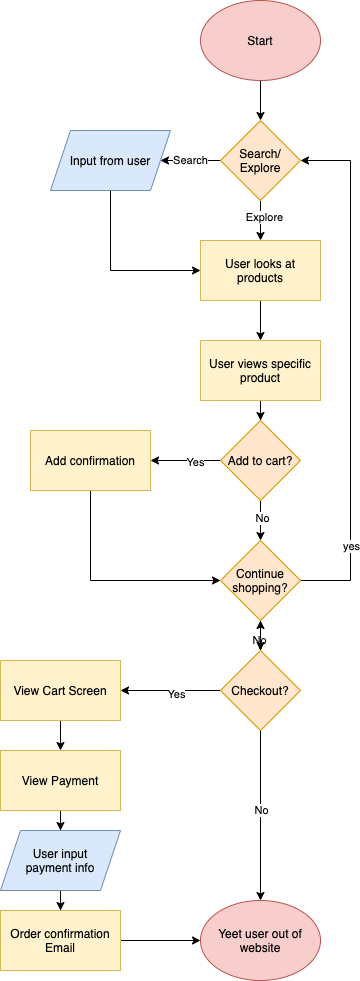

The diagram above was exported from draw.io. Its source (the exported page's mxGraphModel, read from the mxfile embedded in the PNG):
<mxGraphModel dx="627" dy="526" grid="1" gridSize="10" guides="1" tooltips="1" connect="1" arrows="1" fold="1" page="1" pageScale="1" pageWidth="850" pageHeight="1100" math="0" shadow="0">
  <root>
    <mxCell id="0" />
    <mxCell id="1" parent="0" />
    <mxCell id="4" value="" style="edgeStyle=orthogonalEdgeStyle;rounded=0;orthogonalLoop=1;jettySize=auto;html=1;fontColor=#000000;" edge="1" parent="1" source="2" target="3">
      <mxGeometry relative="1" as="geometry" />
    </mxCell>
    <mxCell id="2" value="Start" style="ellipse;whiteSpace=wrap;html=1;fillColor=#f8cecc;strokeColor=#b85450;fontColor=#000000;" vertex="1" parent="1">
      <mxGeometry x="260" y="130" width="120" height="80" as="geometry" />
    </mxCell>
    <mxCell id="8" value="Search" style="edgeStyle=orthogonalEdgeStyle;rounded=0;orthogonalLoop=1;jettySize=auto;html=1;fontColor=#000000;" edge="1" parent="1" source="3" target="7">
      <mxGeometry relative="1" as="geometry" />
    </mxCell>
    <mxCell id="10" value="" style="edgeStyle=orthogonalEdgeStyle;rounded=0;orthogonalLoop=1;jettySize=auto;html=1;fontColor=#FFFFFF;" edge="1" parent="1" source="3" target="9">
      <mxGeometry relative="1" as="geometry" />
    </mxCell>
    <mxCell id="15" value="Explore" style="edgeLabel;html=1;align=center;verticalAlign=middle;resizable=0;points=[];fontColor=#000000;" vertex="1" connectable="0" parent="10">
      <mxGeometry x="-0.2222" y="3" relative="1" as="geometry">
        <mxPoint as="offset" />
      </mxGeometry>
    </mxCell>
    <mxCell id="3" value="Search/&lt;br&gt;Explore" style="rhombus;whiteSpace=wrap;html=1;strokeColor=#d79b00;fillColor=#ffe6cc;fontColor=#000000;" vertex="1" parent="1">
      <mxGeometry x="280" y="250" width="80" height="80" as="geometry" />
    </mxCell>
    <mxCell id="14" style="edgeStyle=orthogonalEdgeStyle;rounded=0;orthogonalLoop=1;jettySize=auto;html=1;exitX=0.5;exitY=1;exitDx=0;exitDy=0;entryX=0;entryY=0.5;entryDx=0;entryDy=0;fontColor=#FFFFFF;" edge="1" parent="1" source="7" target="9">
      <mxGeometry relative="1" as="geometry" />
    </mxCell>
    <mxCell id="7" value="Input from user" style="shape=parallelogram;perimeter=parallelogramPerimeter;whiteSpace=wrap;html=1;fixedSize=1;strokeColor=#6c8ebf;fillColor=#dae8fc;fontColor=#000000;" vertex="1" parent="1">
      <mxGeometry x="110" y="260" width="120" height="60" as="geometry" />
    </mxCell>
    <mxCell id="17" value="" style="edgeStyle=orthogonalEdgeStyle;rounded=0;orthogonalLoop=1;jettySize=auto;html=1;fontColor=#FFFFFF;" edge="1" parent="1" source="9" target="16">
      <mxGeometry relative="1" as="geometry" />
    </mxCell>
    <mxCell id="9" value="User looks at products" style="whiteSpace=wrap;html=1;strokeColor=#d6b656;fillColor=#fff2cc;labelBackgroundColor=none;fontColor=#000000;" vertex="1" parent="1">
      <mxGeometry x="260" y="370" width="120" height="60" as="geometry" />
    </mxCell>
    <mxCell id="19" value="" style="edgeStyle=orthogonalEdgeStyle;rounded=0;orthogonalLoop=1;jettySize=auto;html=1;fontColor=#FFFFFF;" edge="1" parent="1" source="16" target="18">
      <mxGeometry relative="1" as="geometry" />
    </mxCell>
    <mxCell id="16" value="User views specific product" style="whiteSpace=wrap;html=1;strokeColor=#d6b656;fillColor=#fff2cc;fontColor=#000000;" vertex="1" parent="1">
      <mxGeometry x="260" y="470" width="120" height="60" as="geometry" />
    </mxCell>
    <mxCell id="21" value="" style="edgeStyle=orthogonalEdgeStyle;rounded=0;orthogonalLoop=1;jettySize=auto;html=1;fontColor=#FFFFFF;" edge="1" parent="1" source="18" target="20">
      <mxGeometry relative="1" as="geometry" />
    </mxCell>
    <mxCell id="24" value="Yes" style="edgeLabel;html=1;align=center;verticalAlign=middle;resizable=0;points=[];fontColor=#000000;" vertex="1" connectable="0" parent="21">
      <mxGeometry x="-0.2667" y="1" relative="1" as="geometry">
        <mxPoint as="offset" />
      </mxGeometry>
    </mxCell>
    <mxCell id="23" value="" style="edgeStyle=orthogonalEdgeStyle;rounded=0;orthogonalLoop=1;jettySize=auto;html=1;fontColor=#FFFFFF;" edge="1" parent="1" source="18" target="22">
      <mxGeometry relative="1" as="geometry" />
    </mxCell>
    <mxCell id="25" value="No" style="edgeLabel;html=1;align=center;verticalAlign=middle;resizable=0;points=[];fontColor=#000000;" vertex="1" connectable="0" parent="23">
      <mxGeometry x="-0.175" y="1" relative="1" as="geometry">
        <mxPoint as="offset" />
      </mxGeometry>
    </mxCell>
    <mxCell id="18" value="Add to cart?" style="rhombus;whiteSpace=wrap;html=1;strokeColor=#d79b00;fillColor=#ffe6cc;fontColor=#000000;" vertex="1" parent="1">
      <mxGeometry x="280" y="550" width="80" height="80" as="geometry" />
    </mxCell>
    <mxCell id="28" style="edgeStyle=orthogonalEdgeStyle;rounded=0;orthogonalLoop=1;jettySize=auto;html=1;exitX=0.5;exitY=1;exitDx=0;exitDy=0;entryX=0;entryY=0.5;entryDx=0;entryDy=0;fontColor=#FFFFFF;" edge="1" parent="1" source="20" target="22">
      <mxGeometry relative="1" as="geometry" />
    </mxCell>
    <mxCell id="20" value="Add confirmation" style="whiteSpace=wrap;html=1;strokeColor=#d6b656;fillColor=#fff2cc;fontColor=#000000;" vertex="1" parent="1">
      <mxGeometry x="90" y="560" width="120" height="60" as="geometry" />
    </mxCell>
    <mxCell id="29" style="edgeStyle=orthogonalEdgeStyle;rounded=0;orthogonalLoop=1;jettySize=auto;html=1;exitX=1;exitY=0.5;exitDx=0;exitDy=0;fontColor=#FFFFFF;entryX=1;entryY=0.5;entryDx=0;entryDy=0;" edge="1" parent="1" source="22" target="3">
      <mxGeometry relative="1" as="geometry">
        <mxPoint x="390" y="320" as="targetPoint" />
        <Array as="points">
          <mxPoint x="410" y="710" />
          <mxPoint x="410" y="290" />
        </Array>
      </mxGeometry>
    </mxCell>
    <mxCell id="30" value="yes" style="edgeLabel;html=1;align=center;verticalAlign=middle;resizable=0;points=[];fontColor=#000000;" vertex="1" connectable="0" parent="29">
      <mxGeometry x="-0.6731" relative="1" as="geometry">
        <mxPoint as="offset" />
      </mxGeometry>
    </mxCell>
    <mxCell id="32" value="" style="edgeStyle=orthogonalEdgeStyle;rounded=0;orthogonalLoop=1;jettySize=auto;html=1;fontColor=#FFFFFF;" edge="1" parent="1" source="22" target="31">
      <mxGeometry relative="1" as="geometry" />
    </mxCell>
    <mxCell id="33" value="No" style="edgeLabel;html=1;align=center;verticalAlign=middle;resizable=0;points=[];fontColor=#000000;" vertex="1" connectable="0" parent="32">
      <mxGeometry x="-0.15" y="2" relative="1" as="geometry">
        <mxPoint as="offset" />
      </mxGeometry>
    </mxCell>
    <mxCell id="51" value="" style="edgeStyle=orthogonalEdgeStyle;rounded=0;orthogonalLoop=1;jettySize=auto;html=1;fontColor=#000000;" edge="1" parent="1" source="22" target="31">
      <mxGeometry relative="1" as="geometry" />
    </mxCell>
    <mxCell id="22" value="Continue shopping?" style="rhombus;whiteSpace=wrap;html=1;strokeColor=#d79b00;fillColor=#ffe6cc;fontColor=#000000;" vertex="1" parent="1">
      <mxGeometry x="280" y="670" width="80" height="80" as="geometry" />
    </mxCell>
    <mxCell id="37" value="" style="edgeStyle=orthogonalEdgeStyle;rounded=0;orthogonalLoop=1;jettySize=auto;html=1;fontColor=#FFFFFF;" edge="1" parent="1" source="31" target="36">
      <mxGeometry relative="1" as="geometry" />
    </mxCell>
    <mxCell id="38" value="No" style="edgeLabel;html=1;align=center;verticalAlign=middle;resizable=0;points=[];fontColor=#000000;" vertex="1" connectable="0" parent="37">
      <mxGeometry x="-0.075" relative="1" as="geometry">
        <mxPoint as="offset" />
      </mxGeometry>
    </mxCell>
    <mxCell id="40" value="" style="edgeStyle=orthogonalEdgeStyle;rounded=0;orthogonalLoop=1;jettySize=auto;html=1;fontColor=#FFFFFF;" edge="1" parent="1" source="31" target="39">
      <mxGeometry relative="1" as="geometry" />
    </mxCell>
    <mxCell id="41" value="Yes" style="edgeLabel;html=1;align=center;verticalAlign=middle;resizable=0;points=[];fontColor=#000000;" vertex="1" connectable="0" parent="40">
      <mxGeometry x="-0.1" y="3" relative="1" as="geometry">
        <mxPoint as="offset" />
      </mxGeometry>
    </mxCell>
    <mxCell id="52" value="" style="edgeStyle=orthogonalEdgeStyle;rounded=0;orthogonalLoop=1;jettySize=auto;html=1;fontColor=#000000;" edge="1" parent="1" source="31" target="22">
      <mxGeometry relative="1" as="geometry" />
    </mxCell>
    <mxCell id="31" value="Checkout?" style="rhombus;whiteSpace=wrap;html=1;strokeColor=#d79b00;fillColor=#ffe6cc;fontColor=#000000;" vertex="1" parent="1">
      <mxGeometry x="280" y="780" width="80" height="80" as="geometry" />
    </mxCell>
    <mxCell id="36" value="Yeet user out of website" style="ellipse;whiteSpace=wrap;html=1;fontColor=#000000;strokeColor=#b85450;fillColor=#f8cecc;" vertex="1" parent="1">
      <mxGeometry x="260" y="1030" width="120" height="80" as="geometry" />
    </mxCell>
    <mxCell id="43" value="" style="edgeStyle=orthogonalEdgeStyle;rounded=0;orthogonalLoop=1;jettySize=auto;html=1;fontColor=#FFFFFF;" edge="1" parent="1" source="39" target="42">
      <mxGeometry relative="1" as="geometry" />
    </mxCell>
    <mxCell id="39" value="View Cart Screen" style="whiteSpace=wrap;html=1;strokeColor=#d6b656;fillColor=#fff2cc;fontColor=#000000;" vertex="1" parent="1">
      <mxGeometry x="60" y="790" width="120" height="60" as="geometry" />
    </mxCell>
    <mxCell id="47" value="" style="edgeStyle=orthogonalEdgeStyle;rounded=0;orthogonalLoop=1;jettySize=auto;html=1;fontColor=#FFFFFF;" edge="1" parent="1" source="42" target="46">
      <mxGeometry relative="1" as="geometry" />
    </mxCell>
    <mxCell id="42" value="View Payment" style="whiteSpace=wrap;html=1;strokeColor=#d6b656;fillColor=#fff2cc;fontColor=#000000;" vertex="1" parent="1">
      <mxGeometry x="60" y="880" width="120" height="60" as="geometry" />
    </mxCell>
    <mxCell id="49" value="" style="edgeStyle=orthogonalEdgeStyle;rounded=0;orthogonalLoop=1;jettySize=auto;html=1;fontColor=#FFFFFF;" edge="1" parent="1" source="46" target="48">
      <mxGeometry relative="1" as="geometry" />
    </mxCell>
    <mxCell id="46" value="User input&lt;br&gt;payment info" style="shape=parallelogram;perimeter=parallelogramPerimeter;whiteSpace=wrap;html=1;fixedSize=1;strokeColor=#6c8ebf;fillColor=#dae8fc;fontColor=#000000;" vertex="1" parent="1">
      <mxGeometry x="60" y="960" width="120" height="60" as="geometry" />
    </mxCell>
    <mxCell id="50" style="edgeStyle=orthogonalEdgeStyle;rounded=0;orthogonalLoop=1;jettySize=auto;html=1;exitX=1;exitY=0.5;exitDx=0;exitDy=0;entryX=0;entryY=0.5;entryDx=0;entryDy=0;fontColor=#FFFFFF;" edge="1" parent="1" source="48" target="36">
      <mxGeometry relative="1" as="geometry" />
    </mxCell>
    <mxCell id="48" value="Order confirmation&lt;br&gt;Email" style="whiteSpace=wrap;html=1;strokeColor=#d6b656;fillColor=#fff2cc;fontColor=#000000;" vertex="1" parent="1">
      <mxGeometry x="60" y="1040" width="120" height="60" as="geometry" />
    </mxCell>
  </root>
</mxGraphModel>